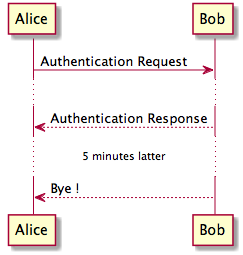

The diagram above was rendered by PlantUML. Its source (embedded in the PNG):
@startuml

Alice -> Bob: Authentication Request
...
Bob --> Alice: Authentication Response
...5 minutes latter...
Bob --> Alice: Bye !

@enduml